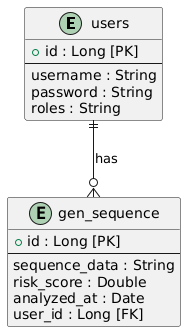

The diagram above was rendered by PlantUML. Its source (embedded in the PNG):
@startuml
entity users {
  +id : Long [PK]
  --
  username : String
  password : String
  roles : String
}

entity gen_sequence {
  +id : Long [PK]
  --
  sequence_data : String
  risk_score : Double
  analyzed_at : Date
  user_id : Long [FK]
}

users ||--o{ gen_sequence : has
@enduml